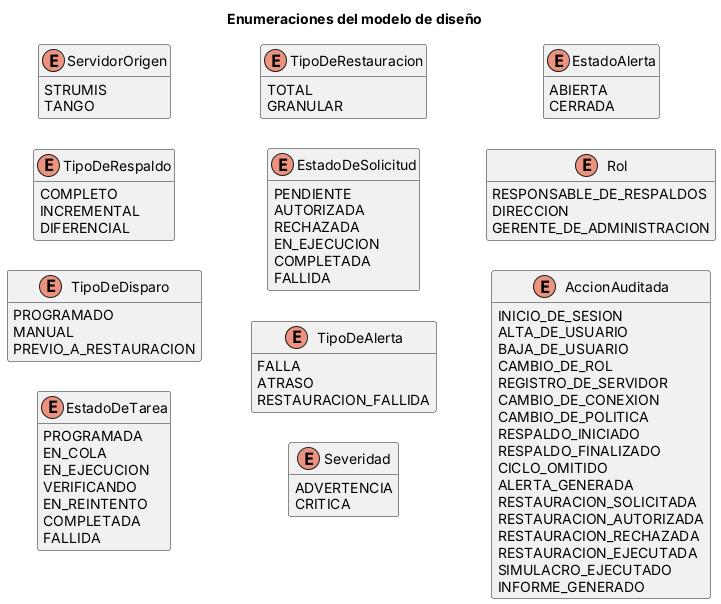

The diagram above was rendered by PlantUML. Its source (embedded in the PNG):
@startuml 06-enumeraciones
title Enumeraciones del modelo de diseño
skinparam shadowing false
skinparam defaultFontName Arial
skinparam classAttributeIconSize 0
skinparam nodesep 30
skinparam ranksep 50
skinparam class {
  BackgroundColor<<Singleton>> #FFE6CC
  BackgroundColor<<Multiton>> #FFE6CC
  BackgroundColor<<Strategy>> #DDF0DD
  BackgroundColor<<Adapter>> #DDE8F8
  BackgroundColor<<externo>> #EEEEEE
}
hide empty members
left to right direction
enum ServidorOrigen {
  STRUMIS
  TANGO
}
enum TipoDeRespaldo {
  COMPLETO
  INCREMENTAL
  DIFERENCIAL
}
enum TipoDeDisparo {
  PROGRAMADO
  MANUAL
  PREVIO_A_RESTAURACION
}
enum EstadoDeTarea {
  PROGRAMADA
  EN_COLA
  EN_EJECUCION
  VERIFICANDO
  EN_REINTENTO
  COMPLETADA
  FALLIDA
}
enum TipoDeRestauracion {
  TOTAL
  GRANULAR
}
enum EstadoDeSolicitud {
  PENDIENTE
  AUTORIZADA
  RECHAZADA
  EN_EJECUCION
  COMPLETADA
  FALLIDA
}
enum TipoDeAlerta {
  FALLA
  ATRASO
  RESTAURACION_FALLIDA
}
enum Severidad {
  ADVERTENCIA
  CRITICA
}
enum EstadoAlerta {
  ABIERTA
  CERRADA
}
enum Rol {
  RESPONSABLE_DE_RESPALDOS
  DIRECCION
  GERENTE_DE_ADMINISTRACION
}
enum AccionAuditada {
  INICIO_DE_SESION
  ALTA_DE_USUARIO
  BAJA_DE_USUARIO
  CAMBIO_DE_ROL
  REGISTRO_DE_SERVIDOR
  CAMBIO_DE_CONEXION
  CAMBIO_DE_POLITICA
  RESPALDO_INICIADO
  RESPALDO_FINALIZADO
  CICLO_OMITIDO
  ALERTA_GENERADA
  RESTAURACION_SOLICITADA
  RESTAURACION_AUTORIZADA
  RESTAURACION_RECHAZADA
  RESTAURACION_EJECUTADA
  SIMULACRO_EJECUTADO
  INFORME_GENERADO
}
@enduml